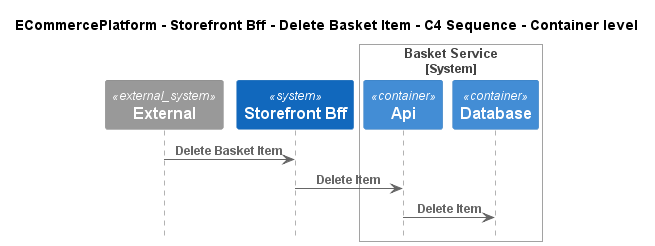

The diagram above was rendered by PlantUML. Its source (embedded in the PNG):
@startuml
!pragma layout smetana
!include ..\..\..\..\..\.c4s\C4_Sequence.puml

title ECommercePlatform - Storefront Bff - Delete Basket Item - C4 Sequence - Container level

System_Ext(C4InterFlow.SoftwareSystems.ExternalSystem, "External", "")
System(ECommercePlatform.SoftwareSystems.StorefrontBff, "Storefront Bff", "")

System_Boundary(ECommercePlatform.SoftwareSystems.BasketService, "Basket Service")
    Container(ECommercePlatform.SoftwareSystems.BasketService.Containers.Api, "Api", "", "")
    Container(ECommercePlatform.SoftwareSystems.BasketService.Containers.Database, "Database", "", "")
Boundary_End()

Rel(C4InterFlow.SoftwareSystems.ExternalSystem, ECommercePlatform.SoftwareSystems.StorefrontBff, "Delete Basket Item")
Rel(ECommercePlatform.SoftwareSystems.StorefrontBff, ECommercePlatform.SoftwareSystems.BasketService.Containers.Api, "Delete Item")
Rel(ECommercePlatform.SoftwareSystems.BasketService.Containers.Api, ECommercePlatform.SoftwareSystems.BasketService.Containers.Database, "Delete Item")


@enduml